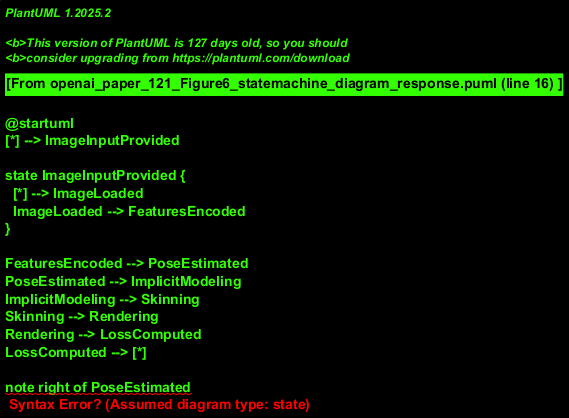

The diagram above was rendered by PlantUML. Its source (embedded in the PNG):
@startuml
[*] --> ImageInputProvided

state ImageInputProvided {
  [*] --> ImageLoaded
  ImageLoaded --> FeaturesEncoded
}

FeaturesEncoded --> PoseEstimated
PoseEstimated --> ImplicitModeling
ImplicitModeling --> Skinning
Skinning --> Rendering
Rendering --> LossComputed
LossComputed --> [*]

note right of PoseEstimated
Uses PoseNet to obtain BodyPose (Î¸)
and Camera Params (Î©)
@enduml